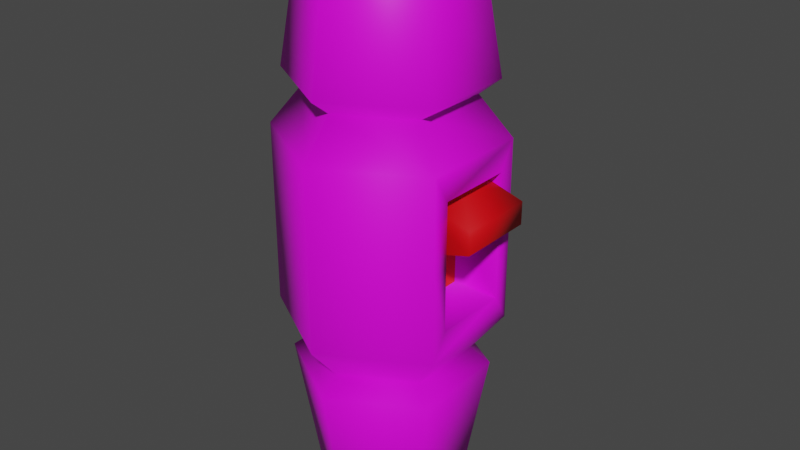 # Source: avtomat.blend  (saved by Blender 3.2.14; exported with 4.5.12 LTS)
import bpy
from mathutils import Matrix  # noqa: F401  (used for matrix-valued properties, if any)

bpy.ops.wm.read_factory_settings(use_empty=True)
scene = bpy.context.scene
scene.name = 'Scene'

# ---- collections
col_collection = bpy.data.collections.new('Collection'); scene.collection.children.link(col_collection)

# ---- images (referenced by path relative to the original .blend; pixels are not part of the script)
import os
ASSET_DIR = os.environ.get("B2B_ASSET_DIR", "")  # directory of the original .blend (textures are referenced by path, not embedded)
HERE = os.path.dirname(os.path.abspath(__file__))  # packed textures are extracted next to this script under _unpacked/

def load_image(name, relpath, width, height, colorspace="sRGB"):
    """Load a texture the original file referenced (path relative to the .blend, or extracted next to this script)."""
    p = next((c for c in (os.path.join(HERE, relpath), os.path.join(ASSET_DIR, relpath)) if relpath and os.path.exists(c)), "")
    if p:
        img = bpy.data.images.load(p, check_existing=True)
        img.name = name
    else:  # same state as the original file: an image datablock whose file is absent (Cycles renders it pink)
        img = bpy.data.images.new(name, width, height)
        img.source = "FILE"
        img.filepath = "//" + (relpath or name)
    img.colorspace_settings.name = colorspace
    return img
img_untitled_018 = load_image('Untitled.018', 'AVTOMAT.png', 1024, 1024, 'sRGB')

# ---- materials (node trees are filled in below, after node groups)
mat_material_041 = bpy.data.materials.new('Material.041')
mat_material_041.use_transparent_shadow = False
mat_material_044 = bpy.data.materials.new('Material.044')
mat_material_044.use_transparent_shadow = False

# ---- material node trees
mat_material_041.use_nodes = True; mat_material_041.node_tree.nodes.clear()
_N = mat_material_041.node_tree.nodes; _L = mat_material_041.node_tree.links
n0 = _N.new('ShaderNodeBsdfPrincipled'); n0.name = 'Principled BSDF'; n0.location = (10, 300)
n0.distribution = 'GGX'
n0.subsurface_method = 'RANDOM_WALK_SKIN'
n0.inputs[3].default_value = 1.45
n0.inputs[27].default_value = (0.0, 0.0, 0.0, 1.0)
n0.inputs[28].default_value = 1.0
n1 = _N.new('ShaderNodeOutputMaterial'); n1.name = 'Material Output'; n1.location = (300, 300)
n2 = _N.new('ShaderNodeTexImage'); n2.name = 'Image Texture'; n2.location = (-280, 275)
n2.image = img_untitled_018
_L.new(n0.outputs[0], n1.inputs[0])
_L.new(n2.outputs[0], n0.inputs[0])
n1.is_active_output = True
mat_material_044.use_nodes = True; mat_material_044.node_tree.nodes.clear()
_N = mat_material_044.node_tree.nodes; _L = mat_material_044.node_tree.links
n0 = _N.new('ShaderNodeBsdfPrincipled'); n0.name = 'Principled BSDF'; n0.location = (10, 300)
n0.distribution = 'GGX'
n0.subsurface_method = 'RANDOM_WALK_SKIN'
n0.inputs[0].default_value = (0.8, 0.0, 0.004383, 1.0)
n0.inputs[3].default_value = 1.45
n0.inputs[27].default_value = (0.0, 0.0, 0.0, 1.0)
n0.inputs[28].default_value = 1.0
n1 = _N.new('ShaderNodeOutputMaterial'); n1.name = 'Material Output'; n1.location = (300, 300)
_L.new(n0.outputs[0], n1.inputs[0])
n1.is_active_output = True

# ---- world
world_world = bpy.data.worlds.new('World'); scene.world = world_world
world_world.use_nodes = True; world_world.node_tree.nodes.clear()
_N = world_world.node_tree.nodes; _L = world_world.node_tree.links
n0 = _N.new('ShaderNodeOutputWorld'); n0.name = 'World Output'; n0.location = (300, 300)
n1 = _N.new('ShaderNodeBackground'); n1.name = 'Background'; n1.location = (10, 300)
n1.inputs[0].default_value = (0.05088, 0.05088, 0.05088, 1.0)
_L.new(n1.outputs[0], n0.inputs[0])
n0.is_active_output = True
world_world.color = (0.05088, 0.05088, 0.05088)
world_world.use_sun_shadow = False
world_world.sun_shadow_jitter_overblur = 0.0

# ---- meshes
me_cylinder_008 = bpy.data.meshes.new('Cylinder.008')
me_cylinder_008.from_pydata([(-3.009e-07, 0.6845, -1.005), (-3.009e-07, 0.6845, 1.005), (0.5928, 0.3423, -1.005), (0.5928, 0.3423, 1.005), (0.5928, -0.3423, -1.005), (0.5928, -0.3423, 1.005), (-3.607e-07, -0.6845, -1.005), (-3.607e-07, -0.6845, 1.005), (-0.5928, -0.3423, -1.005), (-0.5928, -0.3423, 1.005), (-0.5928, 0.3423, -1.005), (-0.5928, 0.3423, 1.005), (0.0, 1.0, -0.3333), (0.0, 1.0, 0.3333), (0.866, 0.5, 0.3333), (0.866, 0.5, -0.3333), (0.866, -0.5, 0.3333), (0.866, -0.5, -0.3333), (-8.742e-08, -1.0, 0.3333), (-8.742e-08, -1.0, -0.3333), (-0.866, -0.5, 0.3333), (-0.866, -0.5, -0.3333), (-0.866, 0.5, 0.3333), (-0.866, 0.5, -0.3333), (0.866, 0.3493, 0.2329), (0.866, 0.3493, -0.2329), (0.866, -0.3493, 0.2329), (0.866, -0.3493, -0.2329), (0.4343, 0.3493, 0.2329), (0.4343, 0.3493, -0.2329), (0.4343, -0.3493, 0.2329), (0.4343, -0.3493, -0.2329), (0.0, 1.0, 0.0), (0.866, 0.5, 0.0), (0.866, -0.5, 0.0), (-8.742e-08, -1.0, 0.0), (-0.866, -0.5, 0.0), (-0.866, 0.5, 0.0), (0.866, 0.3493, -1.341e-07), (0.866, -0.3493, -1.341e-07), (0.4343, 0.3493, -1.341e-07), (0.4343, -0.3493, -1.341e-07), (2.737e-07, 0.713, 0.4753), (0.6175, 0.3565, 0.4753), (0.6175, -0.3565, 0.4753), (2.114e-07, -0.713, 0.4753), (-0.6175, -0.3565, 0.4753), (-0.6175, 0.3565, 0.4753), (0.6175, 0.3565, -0.4753), (0.6175, -0.3565, -0.4753), (2.114e-07, -0.713, -0.4753), (-0.6175, -0.3565, -0.4753), (-0.6175, 0.3565, -0.4753), (2.737e-07, 0.713, -0.4753), (-1.732e-08, 0.8903, 0.5306), (0.771, 0.4451, 0.5306), (0.771, -0.4451, 0.5306), (-9.515e-08, -0.8903, 0.5306), (-0.771, -0.4451, 0.5306), (-0.771, 0.4451, 0.5306), (0.771, 0.4451, -0.5306), (0.771, -0.4451, -0.5306), (-9.515e-08, -0.8903, -0.5306), (-0.771, -0.4451, -0.5306), (-0.771, 0.4451, -0.5306), (-1.732e-08, 0.8903, -0.5306), (1.082, 0.3493, 0.1577), (1.082, -0.3493, 0.1577), (1.082, 0.3493, 0.0752), (1.082, -0.3493, 0.0752)], [], [(54, 1, 3, 55), (55, 3, 5, 56), (56, 5, 7, 57), (57, 7, 9, 58), (3, 1, 11, 9, 7, 5), (58, 9, 11, 59), (59, 11, 1, 54), (0, 2, 4, 6, 8, 10), (52, 23, 12, 53), (37, 22, 13, 32), (51, 21, 23, 52), (36, 20, 22, 37), (50, 19, 21, 51), (35, 18, 20, 36), (49, 17, 19, 50), (34, 16, 18, 35), (48, 15, 17, 49), (17, 15, 25, 27), (53, 12, 15, 48), (32, 13, 14, 33), (27, 25, 29, 31), (34, 17, 27, 39), (33, 14, 24, 38), (14, 16, 26, 24), (40, 28, 66, 68), (38, 24, 28, 40), (24, 26, 30, 28), (39, 27, 31, 41), (26, 39, 41, 30), (25, 38, 40, 29), (29, 40, 41, 31), (15, 33, 38, 25), (16, 34, 39, 26), (12, 32, 33, 15), (17, 34, 35, 19), (19, 35, 36, 21), (21, 36, 37, 23), (23, 37, 32, 12), (22, 47, 42, 13), (20, 46, 47, 22), (18, 45, 46, 20), (16, 44, 45, 18), (14, 43, 44, 16), (13, 42, 43, 14), (65, 53, 48, 60), (60, 48, 49, 61), (61, 49, 50, 62), (62, 50, 51, 63), (63, 51, 52, 64), (64, 52, 53, 65), (47, 59, 54, 42), (46, 58, 59, 47), (45, 57, 58, 46), (44, 56, 57, 45), (43, 55, 56, 44), (42, 54, 55, 43), (10, 64, 65, 0), (8, 63, 64, 10), (6, 62, 63, 8), (4, 61, 62, 6), (2, 60, 61, 4), (0, 65, 60, 2), (68, 66, 67, 69), (28, 30, 67, 66), (30, 41, 69, 67), (41, 40, 68, 69)])
me_cylinder_008.polygons.foreach_set('use_smooth', [True] * 66)
me_cylinder_008.polygons.foreach_set('material_index', [0, 0, 0, 0, 0, 0, 0, 0, 0, 0, 0, 0, 0, 0, 0, 0, 0, 0, 0, 0, 0, 0, 0, 0, 1, 0, 0, 0, 0, 0, 1, 0, 0, 0, 0, 0, 0, 0, 0, 0, 0, 0, 0, 0, 0, 0, 0, 0, 0, 0, 0, 0, 0, 0, 0, 0, 0, 0, 0, 0, 0, 0, 1, 1, 1, 1])
_uv = me_cylinder_008.uv_layers.new(name='UVMap')
_uv.uv.foreach_set('vector', [1.0, 0.9583, 1.0, 1.0, 0.8333, 1.0, 0.8333, 0.9583, 0.8333, 0.9583, 0.8333, 1.0, 0.6667, 1.0, 0.6667, 0.9583, 0.6667, 0.9583, 0.6667, 1.0, 0.5, 1.0, 0.5, 0.9583, 0.5, 0.9583, 0.5, 1.0, 0.3333, 1.0, 0.3333, 0.9583, 0.4578, 0.37, 0.25, 0.49, 0.04215, 0.37, 0.04215, 0.13, 0.25, 0.01, 0.4578, 0.13, 0.3333, 0.9583, 0.3333, 1.0, 0.1667, 1.0, 0.1667, 0.9583, 0.1667, 0.9583, 0.1667, 1.0, -8.941e-08, 1.0, -8.941e-08, 0.9583, 0.75, 0.49, 0.9578, 0.37, 0.9578, 0.13, 0.75, 0.01, 0.5422, 0.13, 0.5422, 0.37, 0.1667, 0.5833, 0.1667, 0.6667, -8.941e-08, 0.6667, -8.941e-08, 0.5833, 0.1667, 0.75, 0.1667, 0.8333, -8.941e-08, 0.8333, -8.941e-08, 0.75, 0.3333, 0.5833, 0.3333, 0.6667, 0.1667, 0.6667, 0.1667, 0.5833, 0.3333, 0.75, 0.3333, 0.8333, 0.1667, 0.8333, 0.1667, 0.75, 0.5, 0.5833, 0.5, 0.6667, 0.3333, 0.6667, 0.3333, 0.5833, 0.5, 0.75, 0.5, 0.8333, 0.3333, 0.8333, 0.3333, 0.75, 0.6667, 0.5833, 0.6667, 0.6667, 0.5, 0.6667, 0.5, 0.5833, 0.6667, 0.75, 0.6667, 0.8333, 0.5, 0.8333, 0.5, 0.75, 0.8333, 0.5833, 0.8333, 0.6667, 0.6667, 0.6667, 0.6667, 0.5833, 0.6667, 0.6667, 0.8333, 0.6667, 0.8333, 0.6667, 0.6667, 0.6667, 1.0, 0.5833, 1.0, 0.6667, 0.8333, 0.6667, 0.8333, 0.5833, 1.0, 0.75, 1.0, 0.8333, 0.8333, 0.8333, 0.8333, 0.75, 0.6667, 0.6667, 0.8333, 0.6667, 0.8333, 0.6667, 0.6667, 0.6667, 0.6667, 0.75, 0.6667, 0.6667, 0.6667, 0.6667, 0.6667, 0.75, 0.8333, 0.75, 0.8333, 0.8333, 0.8333, 0.8333, 0.8333, 0.75, 0.8333, 0.8333, 0.6667, 0.8333, 0.6667, 0.8333, 0.8333, 0.8333, 0.8333, 0.75, 0.8333, 0.8333, 0.8333, 0.8333, 0.8333, 0.75, 0.8333, 0.75, 0.8333, 0.8333, 0.8333, 0.8333, 0.8333, 0.75, 0.8333, 0.8333, 0.6667, 0.8333, 0.6667, 0.8333, 0.8333, 0.8333, 0.6667, 0.75, 0.6667, 0.6667, 0.6667, 0.6667, 0.6667, 0.75, 0.6667, 0.8333, 0.6667, 0.75, 0.6667, 0.75, 0.6667, 0.8333, 0.8333, 0.6667, 0.8333, 0.75, 0.8333, 0.75, 0.8333, 0.6667, 0.8333, 0.6667, 0.8333, 0.75, 0.6667, 0.75, 0.6667, 0.6667, 0.8333, 0.6667, 0.8333, 0.75, 0.8333, 0.75, 0.8333, 0.6667, 0.6667, 0.8333, 0.6667, 0.75, 0.6667, 0.75, 0.6667, 0.8333, 1.0, 0.6667, 1.0, 0.75, 0.8333, 0.75, 0.8333, 0.6667, 0.6667, 0.6667, 0.6667, 0.75, 0.5, 0.75, 0.5, 0.6667, 0.5, 0.6667, 0.5, 0.75, 0.3333, 0.75, 0.3333, 0.6667, 0.3333, 0.6667, 0.3333, 0.75, 0.1667, 0.75, 0.1667, 0.6667, 0.1667, 0.6667, 0.1667, 0.75, -8.941e-08, 0.75, -8.941e-08, 0.6667, 0.1667, 0.8333, 0.1667, 0.9167, -8.941e-08, 0.9167, -8.941e-08, 0.8333, 0.3333, 0.8333, 0.3333, 0.9167, 0.1667, 0.9167, 0.1667, 0.8333, 0.5, 0.8333, 0.5, 0.9167, 0.3333, 0.9167, 0.3333, 0.8333, 0.6667, 0.8333, 0.6667, 0.9167, 0.5, 0.9167, 0.5, 0.8333, 0.8333, 0.8333, 0.8333, 0.9167, 0.6667, 0.9167, 0.6667, 0.8333, 1.0, 0.8333, 1.0, 0.9167, 0.8333, 0.9167, 0.8333, 0.8333, 1.0, 0.5417, 1.0, 0.5833, 0.8333, 0.5833, 0.8333, 0.5417, 0.8333, 0.5417, 0.8333, 0.5833, 0.6667, 0.5833, 0.6667, 0.5417, 0.6667, 0.5417, 0.6667, 0.5833, 0.5, 0.5833, 0.5, 0.5417, 0.5, 0.5417, 0.5, 0.5833, 0.3333, 0.5833, 0.3333, 0.5417, 0.3333, 0.5417, 0.3333, 0.5833, 0.1667, 0.5833, 0.1667, 0.5417, 0.1667, 0.5417, 0.1667, 0.5833, -8.941e-08, 0.5833, -8.941e-08, 0.5417, 0.1667, 0.9167, 0.1667, 0.9583, -8.941e-08, 0.9583, -8.941e-08, 0.9167, 0.3333, 0.9167, 0.3333, 0.9583, 0.1667, 0.9583, 0.1667, 0.9167, 0.5, 0.9167, 0.5, 0.9583, 0.3333, 0.9583, 0.3333, 0.9167, 0.6667, 0.9167, 0.6667, 0.9583, 0.5, 0.9583, 0.5, 0.9167, 0.8333, 0.9167, 0.8333, 0.9583, 0.6667, 0.9583, 0.6667, 0.9167, 1.0, 0.9167, 1.0, 0.9583, 0.8333, 0.9583, 0.8333, 0.9167, 0.1667, 0.5, 0.1667, 0.5417, -8.941e-08, 0.5417, -8.941e-08, 0.5, 0.3333, 0.5, 0.3333, 0.5417, 0.1667, 0.5417, 0.1667, 0.5, 0.5, 0.5, 0.5, 0.5417, 0.3333, 0.5417, 0.3333, 0.5, 0.6667, 0.5, 0.6667, 0.5417, 0.5, 0.5417, 0.5, 0.5, 0.8333, 0.5, 0.8333, 0.5417, 0.6667, 0.5417, 0.6667, 0.5, 1.0, 0.5, 1.0, 0.5417, 0.8333, 0.5417, 0.8333, 0.5, 0.8333, 0.75, 0.8333, 0.8333, 0.6667, 0.8333, 0.6667, 0.75, 0.8333, 0.8333, 0.6667, 0.8333, 0.6667, 0.8333, 0.8333, 0.8333, 0.6667, 0.8333, 0.6667, 0.75, 0.6667, 0.75, 0.6667, 0.8333, 0.6667, 0.75, 0.8333, 0.75, 0.8333, 0.75, 0.6667, 0.75])
me_cylinder_008.materials.append(mat_material_041)
me_cylinder_008.materials.append(mat_material_044)
me_cylinder_008.update()

# ---- objects
ob_cylinder_026 = bpy.data.objects.new('Cylinder.026', me_cylinder_008)

# ---- transforms, parenting, visibility, modifiers, constraints
ob_cylinder_026.location = (0.0, 0.0, 0.0)
ob_cylinder_026.scale = (0.2016, 0.2016, 0.5027)

# ---- collection membership
col_collection.objects.link(ob_cylinder_026)

# ---- scene / render settings (as saved in the file)
scene.frame_start = 1; scene.frame_end = 250; scene.frame_set(43)
scene.render.engine = 'BLENDER_EEVEE_NEXT'
scene.cycles.sampling_pattern = 'TABULATED_SOBOL'
scene.cycles.use_light_tree = False
scene.view_settings.view_transform = 'Filmic'
bpy.context.view_layer.update()

# ---- added for rendering (the .blend has no active camera and no usable light): camera, sun
cam_auto = bpy.data.cameras.new('AutoCamera')
cam_auto.lens = 50.0
cam_auto.sensor_width = 36.0
cam_auto.clip_end = 1000.0
ob_auto_camera = bpy.data.objects.new('AutoCamera', cam_auto)
scene.collection.objects.link(ob_auto_camera)
ob_auto_camera.location = (1.09188, -1.28418, 0.856121)
ob_auto_camera.rotation_euler = (1.09748, -7.21219e-08, 0.694738)
scene.camera = ob_auto_camera
light_auto_sun = bpy.data.lights.new('AutoSun', 'SUN')
light_auto_sun.energy = 3.0
light_auto_sun.angle = 0.0523599
ob_auto_sun = bpy.data.objects.new('AutoSun', light_auto_sun)
scene.collection.objects.link(ob_auto_sun)
ob_auto_sun.rotation_euler = (0.872665, 0.174533, 0.523599)
bpy.context.view_layer.update()
